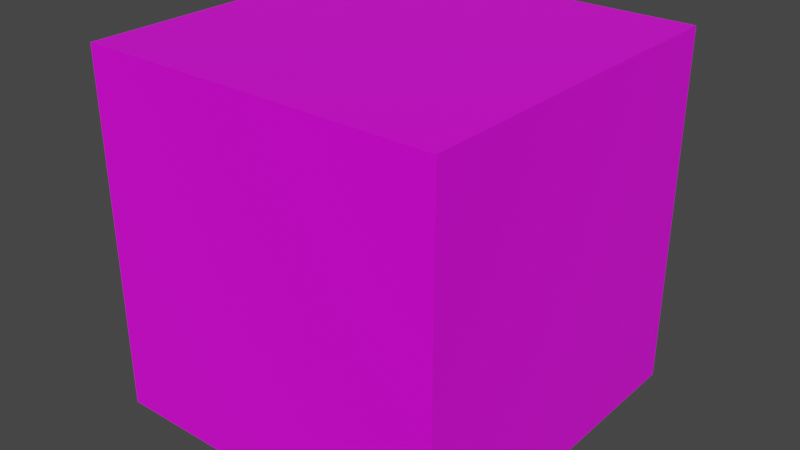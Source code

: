 # Source: box.blend  (saved by Blender 2.90.8; exported with 4.5.12 LTS)
import bpy
from mathutils import Matrix  # noqa: F401  (used for matrix-valued properties, if any)

bpy.ops.wm.read_factory_settings(use_empty=True)
scene = bpy.context.scene
scene.name = 'Scene'

# ---- collections
col_collection = bpy.data.collections.new('Collection'); scene.collection.children.link(col_collection)

# ---- images (referenced by path relative to the original .blend; pixels are not part of the script)
import os
ASSET_DIR = os.environ.get("B2B_ASSET_DIR", "")  # directory of the original .blend (textures are referenced by path, not embedded)
HERE = os.path.dirname(os.path.abspath(__file__))  # packed textures are extracted next to this script under _unpacked/

def load_image(name, relpath, width, height, colorspace="sRGB"):
    """Load a texture the original file referenced (path relative to the .blend, or extracted next to this script)."""
    p = next((c for c in (os.path.join(HERE, relpath), os.path.join(ASSET_DIR, relpath)) if relpath and os.path.exists(c)), "")
    if p:
        img = bpy.data.images.load(p, check_existing=True)
        img.name = name
    else:  # same state as the original file: an image datablock whose file is absent (Cycles renders it pink)
        img = bpy.data.images.new(name, width, height)
        img.source = "FILE"
        img.filepath = "//" + (relpath or name)
    img.colorspace_settings.name = colorspace
    return img
img_wood_jpg = load_image('wood.jpg', 'wood.jpg', 1024, 1024, 'sRGB')

# ---- materials (node trees are filled in below, after node groups)
mat_material = bpy.data.materials.new('Material')
mat_material.alpha_threshold = 0.0
mat_material.use_transparent_shadow = False
mat_material.line_color = (0.0, 0.0, 0.0, 1.0)

# ---- material node trees
mat_material.use_nodes = True; mat_material.node_tree.nodes.clear()
_N = mat_material.node_tree.nodes; _L = mat_material.node_tree.links
n0 = _N.new('ShaderNodeOutputMaterial'); n0.name = 'Material Output'; n0.location = (300, 300)
n1 = _N.new('ShaderNodeBsdfPrincipled'); n1.name = 'Principled BSDF'; n1.location = (10, 300)
n1.distribution = 'GGX'
n1.subsurface_method = 'BURLEY'
n1.inputs[2].default_value = 0.4
n1.inputs[3].default_value = 1.45
n1.inputs[27].default_value = (0.0, 0.0, 0.0, 1.0)
n1.inputs[28].default_value = 1.0
n2 = _N.new('ShaderNodeTexImage'); n2.name = 'Image Texture'; n2.location = (-280, 280)
n2.image = img_wood_jpg
_L.new(n1.outputs[0], n0.inputs[0])
_L.new(n2.outputs[0], n1.inputs[0])
n0.is_active_output = True

# ---- world
world_world = bpy.data.worlds.new('World'); scene.world = world_world
world_world.use_nodes = True; world_world.node_tree.nodes.clear()
_N = world_world.node_tree.nodes; _L = world_world.node_tree.links
n0 = _N.new('ShaderNodeOutputWorld'); n0.name = 'World Output'; n0.location = (300, 300)
n1 = _N.new('ShaderNodeBackground'); n1.name = 'Background'; n1.location = (10, 300)
n1.inputs[0].default_value = (0.05088, 0.05088, 0.05088, 1.0)
_L.new(n1.outputs[0], n0.inputs[0])
n0.is_active_output = True
world_world.color = (0.05088, 0.05088, 0.05088)
world_world.use_sun_shadow = False
world_world.sun_shadow_jitter_overblur = 0.0

# ---- meshes
me_cube = bpy.data.meshes.new('Cube')
me_cube.from_pydata([(1.0, 1.0, 1.0), (1.0, 1.0, -1.0), (1.0, -1.0, 1.0), (1.0, -1.0, -1.0), (-1.0, 1.0, 1.0), (-1.0, 1.0, -1.0), (-1.0, -1.0, 1.0), (-1.0, -1.0, -1.0)], [], [(0, 4, 6, 2), (3, 2, 6, 7), (7, 6, 4, 5), (5, 1, 3, 7), (1, 0, 2, 3), (5, 4, 0, 1)])
_uv = me_cube.uv_layers.new(name='UVMap')
_uv.uv.foreach_set('vector', [0.8249, 0.5, 1.475, 0.5, 1.475, 1.15, 0.8249, 1.15, 0.1751, 1.15, 0.8249, 1.15, 0.8249, 1.8, 0.1751, 1.8, 0.1751, -0.7997, 0.8249, -0.7997, 0.8249, -0.1499, 0.1751, -0.1499, -0.4748, 0.5, 0.1751, 0.5, 0.1751, 1.15, -0.4748, 1.15, 0.1751, 0.5, 0.8249, 0.5, 0.8249, 1.15, 0.1751, 1.15, 0.1751, -0.1499, 0.8249, -0.1499, 0.8249, 0.5, 0.1751, 0.5])
me_cube.materials.append(mat_material)
me_cube.use_remesh_preserve_volume = False
me_cube.use_remesh_preserve_attributes = False
me_cube.use_mirror_vertex_groups = False
me_cube.update()

# ---- objects
ob_cube = bpy.data.objects.new('Cube', me_cube)

# ---- transforms, parenting, visibility, modifiers, constraints
ob_cube.location = (0.0, 0.0, 0.0)
ob_cube.lock_rotations_4d = False
ob_cube.empty_display_type = 'ARROWS'
ob_cube.lineart.crease_threshold = 0.0

# ---- collection membership
col_collection.objects.link(ob_cube)

# ---- scene / render settings (as saved in the file)
scene.frame_start = 1; scene.frame_end = 250; scene.frame_set(1)
scene.render.engine = 'BLENDER_EEVEE_NEXT'
scene.cycles.use_denoising = False
scene.cycles.samples = 128
scene.cycles.sampling_pattern = 'TABULATED_SOBOL'
scene.cycles.use_adaptive_sampling = False
scene.cycles.use_light_tree = False
scene.view_settings.view_transform = 'Filmic'
bpy.context.view_layer.update()

# ---- added for rendering (the .blend has no active camera and no usable light): camera, sun
cam_auto = bpy.data.cameras.new('AutoCamera')
cam_auto.lens = 50.0
cam_auto.sensor_width = 36.0
cam_auto.clip_end = 1000.0
ob_auto_camera = bpy.data.objects.new('AutoCamera', cam_auto)
scene.collection.objects.link(ob_auto_camera)
ob_auto_camera.location = (3.20507, -3.84609, 2.56406)
ob_auto_camera.rotation_euler = (1.09748, -7.21219e-08, 0.694738)
scene.camera = ob_auto_camera
light_auto_sun = bpy.data.lights.new('AutoSun', 'SUN')
light_auto_sun.energy = 3.0
light_auto_sun.angle = 0.0523599
ob_auto_sun = bpy.data.objects.new('AutoSun', light_auto_sun)
scene.collection.objects.link(ob_auto_sun)
ob_auto_sun.rotation_euler = (0.872665, 0.174533, 0.523599)
bpy.context.view_layer.update()
